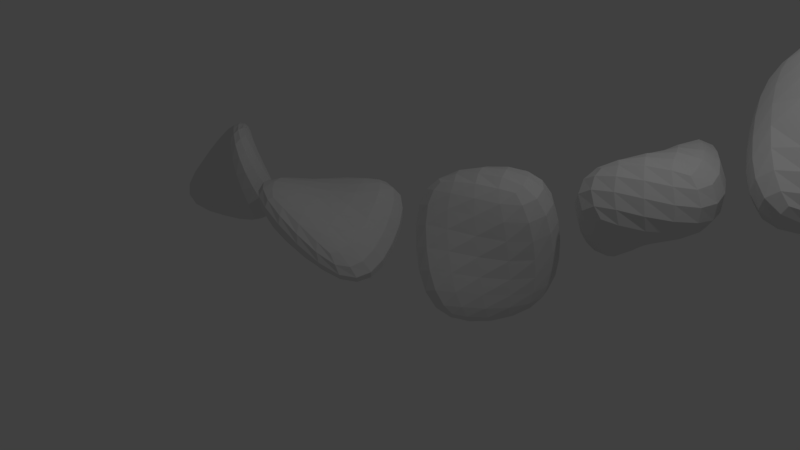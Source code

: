 # Source: twsity_throw_up_yoga.blend  (saved by Blender 2.77.0; exported with 4.5.12 LTS)
import bpy
from mathutils import Matrix  # noqa: F401  (used for matrix-valued properties, if any)

bpy.ops.wm.read_factory_settings(use_empty=True)
scene = bpy.context.scene
scene.name = 'Scene'

# ---- collections
col_collection_1 = bpy.data.collections.new('Collection 1'); scene.collection.children.link(col_collection_1)

# ---- materials (node trees are filled in below, after node groups)
mat_material = bpy.data.materials.new('Material')
mat_material.alpha_threshold = 0.0
mat_material.use_transparent_shadow = False
mat_material.roughness = 0.5
mat_material.line_color = (0.0, 0.0, 0.0, 1.0)

# ---- material node trees

# ---- world
world_world = bpy.data.worlds.new('World'); scene.world = world_world
world_world.color = (0.05088, 0.05088, 0.05088)
world_world.use_sun_shadow = False
world_world.sun_shadow_jitter_overblur = 0.0
world_world.cycles.sampling_method = 'MANUAL'

# ---- cameras
cam_camera = bpy.data.cameras.new('Camera')
cam_camera.clip_end = 100.0
cam_camera.lens = 35.0
cam_camera.sensor_width = 32.0
cam_camera.sensor_height = 18.0
cam_camera.ortho_scale = 7.314
cam_camera.dof.focus_distance = 0.0
cam_camera.dof.aperture_fstop = 128.0

# ---- lights
light_lamp = bpy.data.lights.new('Lamp', 'POINT')
light_lamp.transmission_factor = 0.0
light_lamp.cutoff_distance = 30.0
light_lamp.energy = 100.0
light_lamp.shadow_buffer_clip_start = 1.001
light_lamp.shadow_soft_size = 0.1
light_lamp.shadow_maximum_resolution = 0.006
light_lamp.use_absolute_resolution = True

# ---- meshes
me_cube = bpy.data.meshes.new('Cube')
me_cube.from_pydata([(1.0, 1.0, -1.0), (1.0, -1.0, -1.0), (-1.0, -1.0, -1.0), (-1.0, 1.0, -1.0), (1.0, 1.0, 1.0), (1.0, -1.0, 1.0), (-1.0, -1.0, 1.0), (-1.0, 1.0, 1.0), (0.6402, -2.539, -0.6402), (-0.6402, -2.539, -0.6402), (0.6402, -2.539, 0.6402), (-0.6402, -2.539, 0.6402)], [], [(0, 1, 2, 3), (4, 7, 6, 5), (0, 4, 5, 1), (6, 2, 9, 11), (2, 6, 7, 3), (4, 0, 3, 7), (8, 10, 11, 9), (1, 5, 10, 8), (2, 1, 8, 9), (5, 6, 11, 10)])
me_cube.materials.append(mat_material)
me_cube.use_remesh_preserve_volume = False
me_cube.use_remesh_preserve_attributes = False
me_cube.use_mirror_vertex_groups = False
me_cube.update()

# ---- curves / text
cu_beziercurve = bpy.data.curves.new('BezierCurve', 'CURVE')
cu_beziercurve.dimensions = '3D'
_sp = cu_beziercurve.splines.new('BEZIER'); _sp.bezier_points.add(2)
_sp.bezier_points.foreach_set('co', [-2.799, -0.3244, -4.04e-08, 6.153, 4.45, 1.619, 14.4, 9.039, 3.13])
_sp.bezier_points.foreach_set('handle_left', [-3.201, -0.2763, -4.04e-08, 5.66, 3.58, 1.619, 5.008, 10.34, 3.13])
_sp.bezier_points.foreach_set('handle_right', [-1.824, -0.4412, -4.04e-08, 6.647, 5.32, 1.619, 15.39, 8.902, 3.13])
for _p, _l, _r in zip(_sp.bezier_points, ['ALIGNED', 'ALIGNED', 'ALIGNED'], ['ALIGNED', 'ALIGNED', 'ALIGNED']): _p.handle_left_type = _l; _p.handle_right_type = _r
_sp.bezier_points.foreach_set('radius', [0.5097, 1.0, 1.0])
_sp.bezier_points.foreach_set('tilt', [-2.365, 6.773, 0.0])
_sp.order_u = 0
_sp.order_v = 0
cu_beziercurve.use_path = True
cu_beziercurve.use_path_clamp = True
cu_beziercurve.bevel_resolution = 0
cu_beziercurve.fill_mode = 'HALF'

# ---- objects
ob_beziercurve = bpy.data.objects.new('BezierCurve', cu_beziercurve)
ob_cube = bpy.data.objects.new('Cube', me_cube)
ob_lamp = bpy.data.objects.new('Lamp', light_lamp)
ob_camera = bpy.data.objects.new('Camera', cam_camera)

# ---- transforms, parenting, visibility, modifiers, constraints
ob_beziercurve.location = (0.0, 0.0, 0.0)
ob_beziercurve.lineart.crease_threshold = 0.0
ob_cube.location = (0.0, 0.0, 0.0)
ob_cube.lock_rotations_4d = False
ob_cube.empty_display_type = 'ARROWS'
ob_cube.lineart.crease_threshold = 0.0
_m = ob_cube.modifiers.new('Array', 'ARRAY')
_m.count = 11
_m.constant_offset_displace = (0.0, 0.0, 0.0)
_m = ob_cube.modifiers.new('Curve.001', 'CURVE')
_m.object = ob_beziercurve
_m = ob_cube.modifiers.new('Subsurf', 'SUBSURF')
_m.uv_smooth = 'PRESERVE_CORNERS'
_m.quality = 2
_m.show_only_control_edges = False
ob_lamp.location = (4.076, 1.005, 5.904)
ob_lamp.rotation_euler = (0.6503, 0.05522, 1.866)
ob_lamp.lock_rotations_4d = False
ob_lamp.empty_display_type = 'ARROWS'
ob_lamp.color = (0.0, 0.0, 0.0, 0.0)
ob_lamp.lineart.crease_threshold = 0.0
ob_camera.location = (7.481, -6.508, 5.344)
ob_camera.rotation_euler = (1.109, 0.01082, 0.8149)
ob_camera.lock_rotations_4d = False
ob_camera.empty_display_type = 'ARROWS'
ob_camera.color = (0.0, 0.0, 0.0, 0.0)
ob_camera.display_type = 'WIRE'
ob_camera.lineart.crease_threshold = 0.0

# ---- collection membership
col_collection_1.objects.link(ob_beziercurve)
col_collection_1.objects.link(ob_cube)
col_collection_1.objects.link(ob_lamp)
col_collection_1.objects.link(ob_camera)

# ---- scene / render settings (as saved in the file)
scene.camera = ob_camera
scene.frame_start = 1; scene.frame_end = 250; scene.frame_set(1)
scene.render.engine = 'BLENDER_EEVEE_NEXT'
scene.render.resolution_percentage = 50
scene.render.dither_intensity = 0.0
scene.cycles.use_denoising = False
scene.cycles.samples = 128
scene.cycles.sampling_pattern = 'TABULATED_SOBOL'
scene.cycles.light_sampling_threshold = 0.0
scene.cycles.use_adaptive_sampling = False
scene.cycles.use_light_tree = False
scene.cycles.blur_glossy = 0.0
scene.cycles.sample_clamp_indirect = 0.0
scene.view_settings.view_transform = 'Standard'
bpy.context.view_layer.update()
